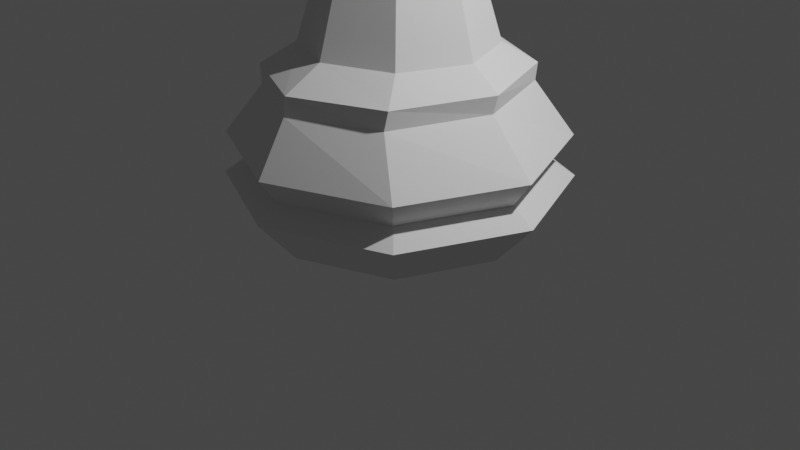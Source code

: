# Source: LP_Queen.blend  (saved by Blender 2.82.7; exported with 4.5.12 LTS)
import bpy
from mathutils import Matrix  # noqa: F401  (used for matrix-valued properties, if any)

bpy.ops.wm.read_factory_settings(use_empty=True)
scene = bpy.context.scene
scene.name = 'Scene'

# ---- collections
col_collection = bpy.data.collections.new('Collection'); scene.collection.children.link(col_collection)

# ---- world
world_world = bpy.data.worlds.new('World'); scene.world = world_world
world_world.use_nodes = True; world_world.node_tree.nodes.clear()
_N = world_world.node_tree.nodes; _L = world_world.node_tree.links
n0 = _N.new('ShaderNodeOutputWorld'); n0.name = 'World Output'; n0.location = (300, 300)
n1 = _N.new('ShaderNodeBackground'); n1.name = 'Background'; n1.location = (10, 300)
n1.inputs[0].default_value = (0.05088, 0.05088, 0.05088, 1.0)
_L.new(n1.outputs[0], n0.inputs[0])
n0.is_active_output = True
world_world.color = (0.05088, 0.05088, 0.05088)
world_world.use_sun_shadow = False
world_world.sun_shadow_jitter_overblur = 0.0

# ---- cameras
cam_camera = bpy.data.cameras.new('Camera')
cam_camera.clip_end = 100.0
cam_camera.ortho_scale = 7.314

# ---- lights
light_light = bpy.data.lights.new('Light', 'POINT')
light_light.transmission_factor = 0.0
light_light.energy = 1000.0
light_light.shadow_soft_size = 0.1
light_light.shadow_maximum_resolution = 0.006
light_light.use_absolute_resolution = True

# ---- meshes
me_cylinder = bpy.data.meshes.new('Cylinder')
me_cylinder.from_pydata([(0.0, 0.1602, 5.002), (0.1133, 0.1133, 5.322), (0.1602, 0.1602, 5.162), (0.1133, 0.1133, 5.002), (0.1602, -1.23e-08, 5.322), (0.2266, -1.879e-08, 5.162), (0.1602, -1.23e-08, 5.002), (0.1133, -0.1133, 5.322), (0.1602, -0.1602, 5.162), (0.1133, -0.1133, 5.002), (1.021e-09, -0.1602, 5.322), (1.401e-08, -0.2266, 5.162), (1.021e-09, -0.1602, 5.002), (-0.1133, -0.1133, 5.322), (-0.1602, -0.1602, 5.162), (-0.1133, -0.1133, 5.002), (-1.981e-08, -1.981e-08, 5.388), (-0.1602, -1.23e-08, 5.322), (-0.2266, -3.178e-08, 5.162), (-0.1602, -1.23e-08, 5.002), (-0.1133, 0.1133, 5.322), (-0.1602, 0.1602, 5.162), (-0.1133, 0.1133, 5.002), (7.514e-09, 0.1602, 5.322), (-1.197e-08, 0.2266, 5.162), (4.283e-08, 1.157, -0.7283), (0.8128, 0.8183, -0.7283), (1.149, 2.09e-07, -0.7283), (0.8128, -0.8183, -0.7283), (-3.317e-07, -1.157, -0.7283), (-0.8128, -0.8183, -0.7283), (-1.149, 1.239e-06, -0.7283), (-0.8128, 0.8183, -0.7283), (7.311e-08, 0.8414, 0.8682), (0.591, 0.595, 0.8682), (0.8357, 2.82e-07, 0.8682), (0.591, -0.595, 0.8682), (-1.992e-07, -0.8414, 0.8682), (-0.591, -0.595, 0.8682), (-0.8357, 1.031e-06, 0.8682), (-0.591, 0.595, 0.8682), (1.424e-09, 1.513, -0.3161), (1.072, 1.07, -0.3162), (1.517, 1.233e-07, -0.3163), (1.072, -1.07, -0.3162), (-4.928e-07, -1.513, -0.3161), (-1.072, -1.07, -0.3162), (-1.517, 1.47e-06, -0.3163), (-1.072, 1.07, -0.3162), (2.465e-08, 1.311, -0.1789), (0.921, 0.9272, -0.1789), (1.302, 1.694e-07, -0.1789), (0.921, -0.9272, -0.1789), (-3.996e-07, -1.311, -0.1789), (-0.921, -0.9272, -0.1789), (-1.302, 1.336e-06, -0.1789), (-0.921, 0.9272, -0.1789), (1.736e-09, 1.485, 0.05775), (1.043, 1.05, 0.05775), (1.475, 1.016e-07, 0.05775), (1.043, -1.05, 0.05775), (-4.803e-07, -1.485, 0.05775), (-1.043, -1.05, 0.05775), (-1.475, 1.422e-06, 0.05775), (-1.043, 1.05, 0.05775), (3.725e-08, 1.213, 0.5148), (0.7477, -0.8576, 0.5148), (-3.079e-07, -1.213, 0.5148), (-0.7477, -0.8576, 0.5148), (-1.057, 1.264e-06, 0.5148), (-0.7477, 0.8576, 0.5148), (0.7477, 0.8576, 0.5148), (1.057, 1.847e-07, 0.5148), (-0.3516, 0.354, 3.637), (-0.4972, 8.107e-07, 3.637), (-0.3516, -0.354, 3.637), (-7.84e-08, -0.5006, 3.637), (0.3516, -0.354, 3.637), (0.4972, 3.651e-07, 3.637), (0.3516, 0.354, 3.637), (8.362e-08, 0.5006, 3.637), (7.346e-08, 0.6069, 3.413), (0.4263, 0.4292, 3.413), (0.6029, 3.315e-07, 3.413), (0.4263, -0.4292, 3.413), (-1.23e-07, -0.6069, 3.413), (-0.4263, -0.4292, 3.413), (-0.6029, 8.717e-07, 3.413), (-0.4263, 0.4292, 3.413), (-0.3994, 0.4021, 3.086), (-0.5649, 7.012e-07, 3.086), (-0.3994, -0.4021, 3.086), (-1.393e-07, -0.5687, 3.086), (0.3994, -0.4021, 3.086), (0.5649, 1.95e-07, 3.086), (0.3994, 0.4021, 3.086), (4.476e-08, 0.5687, 3.086), (-0.409, 0.4134, 3.773), (9.611e-09, 0.584, 3.773), (-0.5791, 7.726e-07, 3.773), (-1.043e-07, -0.584, 3.773), (0.409, -0.4134, 3.773), (0.5791, 2.647e-07, 3.773), (0.409, 0.4134, 3.773), (-0.409, -0.4134, 3.773), (-0.3304, -0.334, 3.827), (-7.083e-08, -0.4718, 3.827), (0.3304, -0.334, 3.827), (0.4678, 2.873e-07, 3.827), (-0.4678, 6.976e-07, 3.827), (-0.3304, 0.334, 3.827), (2.122e-08, 0.4718, 3.827), (0.3304, 0.334, 3.827), (0.3494, 0.3532, 3.719), (1.814e-08, 0.4989, 3.719), (-0.3494, 0.3532, 3.719), (-0.4947, 7.159e-07, 3.719), (0.4947, 2.819e-07, 3.719), (0.3494, -0.3532, 3.719), (-7.921e-08, -0.4989, 3.719), (-0.3494, -0.3532, 3.719), (1.102, 1.999e-07, 0.6811), (0.7791, 0.8426, 0.6811), (-0.7791, 0.8426, 0.6811), (-0.7791, -0.8426, 0.6811), (-3.125e-07, -1.192, 0.6811), (0.7791, -0.8426, 0.6811), (4.681e-08, 1.192, 0.6811), (-1.102, 1.26e-06, 0.6811), (0.3557, -0.3581, 1.967), (-0.3557, 0.3581, 1.967), (-1.069e-07, -0.5064, 1.967), (0.503, 2.816e-07, 1.967), (-0.3557, -0.3581, 1.967), (-0.503, 7.323e-07, 1.967), (5.701e-08, 0.5064, 1.967), (0.3557, 0.3581, 1.967), (5.331e-08, 0.8109, 3.249), (-0.8055, 9.383e-07, 3.249), (-2.091e-07, -0.8109, 3.249), (-0.5695, -0.5734, 3.249), (0.8055, 2.165e-07, 3.249), (0.5695, 0.5734, 3.249), (-0.5695, 0.5734, 3.249), (0.5695, -0.5734, 3.249), (-0.4945, 0.4979, 3.525), (-0.6994, 9.506e-07, 3.525), (-0.4945, -0.4979, 3.525), (0.4945, -0.4979, 3.525), (-1.615e-07, -0.7041, 3.525), (0.6994, 3.239e-07, 3.525), (6.636e-08, 0.7041, 3.525), (0.4945, 0.4979, 3.525), (0.4335, 0.08349, 3.827), (0.0826, -0.4373, 3.827), (-0.2478, 0.3684, 3.827), (0.2478, 0.3684, 3.827), (-0.2478, -0.3684, 3.827), (-0.4335, 0.08349, 3.827), (0.3647, -0.2505, 3.827), (-0.3647, -0.2505, 3.827), (-0.3991, -0.167, 3.827), (0.3991, -0.167, 3.827), (-0.3991, 0.167, 3.827), (-0.1652, -0.4029, 3.827), (0.1652, 0.4029, 3.827), (-0.1652, 0.4029, 3.827), (0.1652, -0.4029, 3.827), (0.3991, 0.167, 3.827), (0.2239, -0.5461, 4.499), (3.37e-09, 0.6394, 4.499), (0.4478, -0.4527, 4.499), (0.4478, 0.4527, 4.499), (-0.4478, 0.4527, 4.499), (-0.6341, 8.111e-07, 4.499), (0.541, -0.2263, 4.499), (-0.2239, -0.5461, 4.499), (0.3647, 0.2505, 3.827), (0.2478, -0.3684, 3.827), (-0.0826, 0.4373, 3.827), (0.0826, 0.4373, 3.827), (-0.0826, -0.4373, 3.827), (-0.3647, 0.2505, 3.827), (0.4335, -0.08349, 3.827), (-0.4335, -0.08349, 3.827), (-1.214e-07, -0.6394, 4.499), (0.2239, 0.5461, 4.499), (0.541, 0.2263, 4.499), (0.6341, 2.549e-07, 4.499), (-0.541, -0.2263, 4.499), (-0.4478, -0.4527, 4.499), (-0.541, 0.2263, 4.499), (-0.2239, 0.5461, 4.499), (0.5923, 0.5987, 4.725), (-1.733e-08, 0.8457, 4.725), (-0.5923, 0.5987, 4.725), (-0.8386, 9.62e-07, 4.725), (0.8386, 2.264e-07, 4.725), (0.5923, -0.5987, 4.725), (-1.824e-07, -0.8457, 4.725), (-0.5923, -0.5987, 4.725), (0.112, -0.5928, 4.499), (-0.5875, -0.1132, 4.499), (0.3359, -0.4994, 4.499), (-0.5875, 0.1132, 4.499), (-0.3359, -0.4994, 4.499), (0.4944, -0.3395, 4.499), (0.4944, 0.3395, 4.499), (-0.4944, 0.3395, 4.499), (0.5875, -0.1132, 4.499), (0.5875, 0.1132, 4.499), (-0.112, 0.5928, 4.499), (-0.3359, 0.4994, 4.499), (0.3359, 0.4994, 4.499), (0.112, 0.5928, 4.499), (-0.4944, -0.3395, 4.499), (-0.112, -0.5928, 4.499), (0.2658, 0.2658, 4.819), (0.3759, -5.257e-08, 4.819), (0.2658, -0.2658, 4.819), (-6.096e-09, -0.3759, 4.819), (-0.2658, -0.2658, 4.819), (-0.3759, -5.257e-08, 4.819), (-0.2658, 0.2658, 4.819), (-6.096e-09, 0.3759, 4.819), (0.3362, 0.3362, 4.661), (0.4755, -6.873e-08, 4.661), (0.3362, -0.3362, 4.661), (-2.897e-08, -0.4755, 4.661), (-0.3362, -0.3362, 4.661), (-0.4755, -4.151e-08, 4.661), (-0.3362, 0.3362, 4.661), (-5.359e-09, 0.4755, 4.661), (0.0, 0.04716, 4.955), (0.03335, 0.03335, 4.955), (-0.03335, 0.03335, 4.955), (0.04716, -1.76e-08, 4.955), (-0.04716, -1.76e-08, 4.955), (0.03335, -0.03335, 4.955), (3.005e-10, -0.04716, 4.955), (-0.03335, -0.03335, 4.955)], [], [(24, 23, 1, 2), (0, 24, 2, 3), (23, 16, 1), (2, 1, 4, 5), (3, 2, 5, 6), (1, 16, 4), (5, 4, 7, 8), (6, 5, 8, 9), (4, 16, 7), (8, 7, 10, 11), (9, 8, 11, 12), (7, 16, 10), (11, 10, 13, 14), (12, 11, 14, 15), (10, 16, 13), (14, 13, 17, 18), (15, 14, 18, 19), (13, 16, 17), (17, 16, 20), (18, 17, 20, 21), (19, 18, 21, 22), (22, 21, 24, 0), (20, 16, 23), (21, 20, 23, 24), (42, 41, 25, 26), (41, 48, 32, 25), (49, 56, 48, 41), (50, 49, 41, 42), (54, 62, 61, 53), (58, 59, 72, 71), (62, 63, 69, 68), (124, 128, 39, 38), (61, 62, 68, 67), (48, 47, 31, 32), (47, 46, 30, 31), (55, 54, 46, 47), (56, 55, 47, 48), (53, 61, 60, 52), (122, 121, 35, 34), (123, 127, 33, 40), (127, 122, 34, 33), (121, 126, 36, 35), (52, 60, 59, 51), (51, 59, 58, 50), (50, 58, 57, 49), (64, 56, 49, 57), (128, 123, 40, 39), (64, 57, 65, 70), (126, 125, 37, 36), (125, 124, 38, 37), (63, 55, 56, 64), (54, 53, 45, 46), (53, 52, 44, 45), (45, 44, 28, 29), (46, 45, 29, 30), (57, 58, 71, 65), (63, 64, 70, 69), (60, 61, 67, 66), (59, 60, 66, 72), (62, 54, 55, 63), (52, 51, 43, 44), (51, 50, 42, 43), (43, 42, 26, 27), (44, 43, 27, 28), (30, 29, 28, 27, 26, 25, 32, 31), (119, 120, 104, 100), (117, 118, 101, 102), (114, 113, 103, 98), (113, 117, 102, 103), (118, 119, 100, 101), (120, 116, 99, 104), (145, 151, 80, 73), (146, 145, 73, 74), (151, 152, 79, 80), (152, 150, 78, 79), (147, 146, 74, 75), (150, 148, 77, 78), (148, 149, 76, 77), (149, 147, 75, 76), (99, 97, 110, 182, 163, 158, 109), (98, 103, 112, 156, 165, 180, 111), (141, 144, 84, 83), (142, 141, 83, 82), (144, 139, 85, 84), (129, 131, 92, 93), (133, 134, 90, 91), (135, 136, 95, 96), (140, 138, 87, 86), (130, 135, 96, 89), (143, 137, 81, 88), (136, 132, 94, 95), (137, 142, 82, 81), (132, 129, 93, 94), (139, 140, 86, 85), (131, 133, 91, 92), (138, 143, 88, 87), (134, 130, 89, 90), (105, 160, 215, 190), (104, 99, 109, 184, 161, 160, 105), (164, 157, 205, 176), (100, 104, 105, 157, 164, 181, 106), (97, 98, 111, 179, 166, 155, 110), (103, 102, 108, 153, 168, 177, 112), (107, 178, 203, 171), (116, 115, 97, 99), (115, 114, 98, 97), (102, 101, 107, 159, 162, 183, 108), (117, 113, 79, 78), (101, 100, 106, 154, 167, 178, 107), (114, 115, 73, 80), (116, 120, 75, 74), (118, 117, 78, 77), (115, 116, 74, 73), (113, 114, 80, 79), (119, 118, 77, 76), (120, 119, 76, 75), (67, 68, 124, 125), (66, 67, 125, 126), (69, 70, 123, 128), (72, 66, 126, 121), (65, 71, 122, 127), (70, 65, 127, 123), (71, 72, 121, 122), (68, 69, 128, 124), (39, 40, 130, 134), (37, 38, 133, 131), (35, 36, 129, 132), (34, 35, 132, 136), (40, 33, 135, 130), (33, 34, 136, 135), (38, 39, 134, 133), (36, 37, 131, 129), (90, 89, 143, 138), (92, 91, 140, 139), (96, 95, 142, 137), (89, 96, 137, 143), (91, 90, 138, 140), (93, 92, 139, 144), (95, 94, 141, 142), (94, 93, 144, 141), (85, 86, 147, 149), (84, 85, 149, 148), (83, 84, 148, 150), (86, 87, 146, 147), (82, 83, 150, 152), (81, 82, 152, 151), (87, 88, 145, 146), (88, 81, 151, 145), (178, 167, 169, 203), (184, 109, 174, 202), (157, 105, 190, 205), (167, 154, 201, 169), (161, 184, 202, 189), (154, 106, 185, 201), (109, 158, 204, 174), (158, 163, 191, 204), (162, 159, 206, 175), (189, 190, 176, 200), (155, 166, 192, 212), (160, 161, 189, 215), (166, 179, 211, 192), (181, 164, 176, 216), (182, 110, 173, 208), (153, 108, 188, 210), (108, 183, 209, 188), (180, 165, 186, 214), (112, 177, 207, 172), (165, 156, 213, 186), (159, 107, 171, 206), (179, 111, 170, 211), (183, 162, 175, 209), (110, 155, 212, 173), (106, 181, 216, 185), (177, 168, 187, 207), (168, 153, 210, 187), (156, 112, 172, 213), (111, 180, 214, 170), (163, 182, 208, 191), (176, 199, 169, 201, 185, 216), (198, 175, 206, 171, 203, 169), (175, 197, 187, 210, 188, 209), (187, 193, 186, 213, 172, 207), (186, 194, 192, 211, 170, 214), (195, 191, 208, 173, 212, 192), (196, 189, 202, 174, 204, 191), (232, 224, 217, 225), (224, 233, 234, 217), (225, 217, 218, 226), (217, 234, 236, 218), (226, 218, 219, 227), (218, 236, 238, 219), (227, 219, 220, 228), (219, 238, 239, 220), (228, 220, 221, 229), (220, 239, 240, 221), (221, 240, 237, 222), (229, 221, 222, 230), (222, 237, 235, 223), (230, 222, 223, 231), (223, 235, 233, 224), (231, 223, 224, 232), (198, 169, 227, 175), (197, 175, 226, 187), (193, 187, 225, 186), (194, 186, 232, 192), (195, 192, 231, 191), (196, 191, 230, 189), (200, 176, 229, 189), (199, 176, 228, 169), (228, 176, 229), (227, 169, 228), (226, 175, 227), (225, 187, 226), (232, 186, 225), (231, 192, 232), (230, 191, 231), (229, 189, 230), (236, 234, 3, 6), (237, 240, 15, 19), (233, 235, 22, 0), (238, 236, 6, 9), (235, 237, 19, 22), (234, 233, 0, 3), (240, 239, 12, 15), (239, 238, 9, 12)])
_uv = me_cylinder.uv_layers.new(name='UVMap')
_uv.uv.foreach_set('vector', [0.75, 0.5, 0.75, 0.75, 0.625, 0.75, 0.625, 0.5, 0.75, 0.25, 0.75, 0.5, 0.625, 0.5, 0.625, 0.25, 0.75, 0.75, 0.6875, 1.0, 0.625, 0.75, 0.625, 0.5, 0.625, 0.75, 0.5, 0.75, 0.5, 0.5, 0.625, 0.25, 0.625, 0.5, 0.5, 0.5, 0.5, 0.25, 0.625, 0.75, 0.5625, 1.0, 0.5, 0.75, 0.5, 0.5, 0.5, 0.75, 0.375, 0.75, 0.375, 0.5, 0.5, 0.25, 0.5, 0.5, 0.375, 0.5, 0.375, 0.25, 0.5, 0.75, 0.4375, 1.0, 0.375, 0.75, 0.375, 0.5, 0.375, 0.75, 0.25, 0.75, 0.25, 0.5, 0.375, 0.25, 0.375, 0.5, 0.25, 0.5, 0.25, 0.25, 0.375, 0.75, 0.3125, 1.0, 0.25, 0.75, 0.25, 0.5, 0.25, 0.75, 0.125, 0.75, 0.125, 0.5, 0.25, 0.25, 0.25, 0.5, 0.125, 0.5, 0.125, 0.25, 0.25, 0.75, 0.1875, 1.0, 0.125, 0.75, 0.125, 0.5, 0.125, 0.75, 0.0, 0.75, 0.0, 0.5, 0.125, 0.25, 0.125, 0.5, 0.0, 0.5, 0.0, 0.25, 0.125, 0.75, 0.0625, 1.0, 0.0, 0.75, 1.0, 0.75, 0.9375, 1.0, 0.875, 0.75, 1.0, 0.5, 1.0, 0.75, 0.875, 0.75, 0.875, 0.5, 1.0, 0.25, 1.0, 0.5, 0.875, 0.5, 0.875, 0.25, 0.875, 0.25, 0.875, 0.5, 0.75, 0.5, 0.75, 0.25, 0.875, 0.75, 0.8125, 1.0, 0.75, 0.75, 0.875, 0.5, 0.875, 0.75, 0.75, 0.75, 0.75, 0.5, 0.0, 0.0, 0.0, 0.0, 0.0, 0.0, 0.0, 0.0, 0.0, 0.0, 0.0, 0.0, 0.0, 0.0, 0.0, 0.0, 0.0, 0.0, 0.0, 0.0, 0.0, 0.0, 0.0, 0.0, 0.0, 0.0, 0.0, 0.0, 0.0, 0.0, 0.0, 0.0, 0.0, 0.0, 0.0, 0.0, 0.0, 0.0, 0.0, 0.0, 0.0, 0.0, 0.0, 0.0, 0.0, 0.0, 0.0, 0.0, 0.0, 0.0, 0.0, 0.0, 0.0, 0.0, 0.0, 0.0, 0.0, 0.0, 0.0, 0.0, 0.0, 0.0, 0.0, 0.0, 0.0, 0.0, 0.0, 0.0, 0.0, 0.0, 0.0, 0.0, 0.0, 0.0, 0.0, 0.0, 0.0, 0.0, 0.0, 0.0, 0.0, 0.0, 0.0, 0.0, 0.0, 0.0, 0.0, 0.0, 0.0, 0.0, 0.0, 0.0, 0.0, 0.0, 0.0, 0.0, 0.0, 0.0, 0.0, 0.0, 0.0, 0.0, 0.0, 0.0, 0.0, 0.0, 0.0, 0.0, 0.0, 0.0, 0.0, 0.0, 0.0, 0.0, 0.0, 0.0, 0.0, 0.0, 0.0, 0.0, 0.0, 0.0, 0.0, 0.0, 0.0, 0.0, 0.0, 0.0, 0.0, 0.0, 0.0, 0.0, 0.0, 0.0, 0.0, 0.0, 0.0, 0.0, 0.0, 0.0, 0.0, 0.0, 0.0, 0.0, 0.0, 0.0, 0.0, 0.0, 0.0, 0.0, 0.0, 0.0, 0.0, 0.0, 0.0, 0.0, 0.0, 0.0, 0.0, 0.0, 0.0, 0.0, 0.0, 0.0, 0.0, 0.0, 0.0, 0.0, 0.0, 0.0, 0.0, 0.0, 0.0, 0.0, 0.0, 0.0, 0.0, 0.0, 0.0, 0.0, 0.0, 0.0, 0.0, 0.0, 0.0, 0.0, 0.0, 0.0, 0.0, 0.0, 0.0, 0.0, 0.0, 0.0, 0.0, 0.0, 0.0, 0.0, 0.0, 0.0, 0.0, 0.0, 0.0, 0.0, 0.0, 0.0, 0.0, 0.0, 0.0, 0.0, 0.0, 0.0, 0.0, 0.0, 0.0, 0.0, 0.0, 0.0, 0.0, 0.0, 0.0, 0.0, 0.0, 0.0, 0.0, 0.0, 0.0, 0.0, 0.0, 0.0, 0.0, 0.0, 0.0, 0.0, 0.0, 0.0, 0.0, 0.0, 0.0, 0.0, 0.0, 0.0, 0.0, 0.0, 0.0, 0.0, 0.0, 0.0, 0.0, 0.0, 0.0, 0.0, 0.0, 0.0, 0.0, 0.0, 0.0, 0.0, 0.0, 0.0, 0.0, 0.0, 0.0, 0.0, 0.0, 0.0, 0.0, 0.0, 0.0, 0.0, 0.0, 0.0, 0.0, 0.0, 0.0, 0.0, 0.0, 0.0, 0.0, 0.0, 0.0, 0.0, 0.0, 0.0, 0.0, 0.0, 0.0, 0.0, 0.0, 0.0, 0.0, 0.0, 0.0, 0.0, 0.0, 0.0, 0.0, 0.0, 0.0, 0.0, 0.0, 0.0, 0.0, 0.0, 0.0, 0.0, 0.0, 0.0, 0.0, 0.0, 0.0, 0.0, 0.0, 0.0, 0.0, 0.0, 0.0, 0.0, 0.0, 0.0, 0.0, 0.0, 0.0, 0.0, 0.0, 0.0, 0.0, 0.0, 0.0, 0.0, 0.0, 0.0, 0.0, 0.0, 0.0, 0.0, 0.0, 0.0, 0.0, 0.0, 0.0, 0.0, 0.0, 0.0, 0.0, 0.0, 0.0, 0.0, 0.0, 0.0, 0.0, 0.0, 0.0, 0.0, 0.0, 0.0, 0.0, 0.0, 0.0, 0.0, 0.0, 0.0, 0.0, 0.0, 0.0, 0.0, 0.0, 0.0, 0.0, 0.0, 0.0, 0.0, 0.0, 0.0, 0.0, 0.0, 0.0, 0.0, 0.0, 0.0, 0.0, 0.0, 0.0, 0.0, 0.0, 0.0, 0.0, 0.0, 0.0, 0.0, 0.0, 0.0, 0.0, 0.0, 0.0, 0.0, 0.0, 0.0, 0.0, 0.0, 0.0, 0.0, 0.0, 0.0, 0.0, 0.0, 0.0, 0.0, 0.0, 0.0, 0.0, 0.0, 0.0, 0.0, 0.0, 0.0, 0.0, 0.0, 0.0, 0.0, 0.0, 0.0, 0.0, 0.0, 0.0, 0.0, 0.0, 0.0, 0.0, 0.0, 0.0, 0.0, 0.0, 0.0, 0.0, 0.0, 0.0, 0.0, 0.0, 0.0, 0.0, 0.0, 0.0, 0.0, 0.0, 0.0, 0.0, 0.0, 0.0, 0.0, 0.0, 0.0, 0.0, 0.0, 0.0, 0.0, 0.0, 0.0, 0.0, 0.0, 0.0, 0.0, 0.0, 0.0, 0.0, 0.0, 0.0, 0.0, 0.0, 0.0, 0.0, 0.0, 0.0, 0.0, 0.0, 0.0, 0.0, 0.0, 0.0, 0.0, 0.0, 0.0, 0.0, 0.0, 0.0, 0.0, 0.0, 0.0, 0.0, 0.0, 0.0, 0.0, 0.0, 0.0, 0.0, 0.0, 0.0, 0.0, 0.0, 0.0, 0.0, 0.0, 0.0, 0.0, 0.0, 0.0, 0.0, 0.0, 0.0, 0.0, 0.0, 0.0, 0.0, 0.0, 0.0, 0.0, 0.0, 0.0, 0.0, 0.0, 0.0, 0.0, 0.0, 0.0, 0.0, 0.0, 0.0, 0.0, 0.0, 0.0, 0.0, 0.0, 0.0, 0.0, 0.0, 0.0, 0.0, 0.0, 0.0, 0.0, 0.0, 0.0, 0.0, 0.0, 0.0, 0.0, 0.0, 0.0, 0.0, 0.0, 0.0, 0.0, 0.0, 0.0, 0.0, 0.0, 0.0, 0.0, 0.0, 0.0, 0.0, 0.0, 0.0, 0.0, 0.0, 0.0, 0.0, 0.0, 0.0, 0.0, 0.0, 0.0, 0.0, 0.0, 0.0, 0.0, 0.0, 0.0, 0.0, 0.0, 0.0, 0.0, 0.0, 0.0, 0.0, 0.0, 0.0, 0.0, 0.0, 0.0, 0.0, 0.0, 0.0, 0.0, 0.0, 0.0, 0.0, 0.0, 0.0, 0.0, 0.0, 0.0, 0.0, 0.0, 0.0, 0.0, 0.0, 0.0, 0.0, 0.0, 0.0, 0.0, 0.0, 0.0, 0.0, 0.0, 0.0, 0.0, 0.0, 0.0, 0.0, 0.0, 0.0, 0.0, 0.0, 0.0, 0.0, 0.0, 0.0, 0.0, 0.0, 0.0, 0.0, 0.0, 0.0, 0.0, 0.0, 0.0, 0.0, 0.0, 0.0, 0.0, 0.0, 0.0, 0.0, 0.0, 0.0, 0.0, 0.0, 0.0, 0.0, 0.0, 0.0, 0.0, 0.0, 0.0, 0.0, 0.0, 0.0, 0.0, 0.0, 0.0, 0.0, 0.0, 0.0, 0.0, 0.0, 0.0, 0.0, 0.0, 0.0, 0.0, 0.0, 0.0, 0.0, 0.0, 0.0, 0.0, 0.0, 0.0, 0.0, 0.0, 0.0, 0.0, 0.0, 0.0, 0.0, 0.0, 0.0, 0.0, 0.0, 0.0, 0.0, 0.0, 0.0, 0.0, 0.0, 0.0, 0.0, 0.0, 0.0, 0.0, 0.0, 0.0, 0.0, 0.0, 0.0, 0.0, 0.0, 0.0, 0.0, 0.0, 0.0, 0.0, 0.0, 0.0, 0.0, 0.0, 0.0, 0.0, 0.0, 0.0, 0.0, 0.0, 0.0, 0.0, 0.0, 0.0, 0.0, 0.0, 0.0, 0.0, 0.0, 0.0, 0.0, 0.0, 0.0, 0.0, 0.0, 0.0, 0.0, 0.0, 0.0, 0.0, 0.0, 0.0, 0.0, 0.0, 0.0, 0.0, 0.0, 0.0, 0.0, 0.0, 0.0, 0.0, 0.0, 0.0, 0.0, 0.0, 0.0, 0.0, 0.0, 0.0, 0.0, 0.0, 0.0, 0.0, 0.0, 0.0, 0.0, 0.0, 0.0, 0.0, 0.0, 0.0, 0.0, 0.0, 0.0, 0.0, 0.0, 0.0, 0.0, 0.0, 0.0, 0.0, 0.0, 0.0, 0.0, 0.0, 0.0, 0.0, 0.0, 0.0, 0.0, 0.0, 0.0, 0.0, 0.0, 0.0, 0.0, 0.0, 0.0, 0.0, 0.0, 0.0, 0.0, 0.0, 0.0, 0.0, 0.0, 0.0, 0.0, 0.0, 0.0, 0.0, 0.0, 0.0, 0.0, 0.0, 0.0, 0.0, 0.0, 0.0, 0.0, 0.0, 0.0, 0.0, 0.0, 0.0, 0.0, 0.0, 0.0, 0.0, 0.0, 0.0, 0.0, 0.0, 0.0, 0.0, 0.0, 0.0, 0.0, 0.0, 0.0, 0.0, 0.0, 0.0, 0.0, 0.0, 0.0, 0.0, 0.0, 0.0, 0.0, 0.0, 0.0, 0.0, 0.0, 0.0, 0.0, 0.0, 0.0, 0.0, 0.0, 0.0, 0.0, 0.0, 0.0, 0.0, 0.0, 0.0, 0.0, 0.0, 0.0, 0.0, 0.0, 0.0, 0.0, 0.0, 0.0, 0.0, 0.0, 0.0, 0.0, 0.0, 0.0, 0.0, 0.0, 0.0, 0.0, 0.0, 0.0, 0.0, 0.0, 0.0, 0.0, 0.0, 0.0, 0.0, 0.0, 0.0, 0.0, 0.0, 0.0, 0.0, 0.0, 0.0, 0.0, 0.0, 0.0, 0.0, 0.0, 0.0, 0.0, 0.0, 0.0, 0.0, 0.0, 0.0, 0.0, 0.0, 0.0, 0.0, 0.0, 0.0, 0.0, 0.0, 0.0, 0.0, 0.0, 0.0, 0.0, 0.0, 0.0, 0.0, 0.0, 0.0, 0.0, 0.0, 0.0, 0.0, 0.0, 0.0, 0.0, 0.0, 0.0, 0.0, 0.0, 0.0, 0.0, 0.0, 0.0, 0.0, 0.0, 0.0, 0.0, 0.0, 0.0, 0.0, 0.0, 0.0, 0.0, 0.0, 0.0, 0.0, 0.0, 0.0, 0.0, 0.0, 0.0, 0.0, 0.0, 0.0, 0.0, 0.0, 0.0, 0.0, 0.0, 0.0, 0.0, 0.0, 0.0, 0.0, 0.0, 0.0, 0.0, 0.0, 0.0, 0.0, 0.0, 0.0, 0.0, 0.0, 0.0, 0.0, 0.0, 0.0, 0.0, 0.0, 0.0, 0.0, 0.0, 0.0, 0.0, 0.0, 0.0, 0.0, 0.0, 0.0, 0.0, 0.0, 0.0, 0.0, 0.0, 0.0, 0.0, 0.0, 0.0, 0.0, 0.0, 0.0, 0.0, 0.0, 0.0, 0.0, 0.0, 0.0, 0.0, 0.0, 0.0, 0.0, 0.0, 0.0, 0.0, 0.0, 0.0, 0.0, 0.0, 0.0, 0.0, 0.0, 0.0, 0.0, 0.0, 0.0, 0.0, 0.0, 0.0, 0.0, 0.0, 0.0, 0.0, 0.0, 0.0, 0.0, 0.0, 0.0, 0.0, 0.0, 0.0, 0.0, 0.0, 0.0, 0.0, 0.0, 0.0, 0.0, 0.0, 0.0, 0.0, 0.0, 0.0, 0.0, 0.0, 0.0, 0.0, 0.0, 0.0, 0.0, 0.0, 0.0, 0.0, 0.0, 0.0, 0.0, 0.0, 0.0, 0.0, 0.0, 0.0, 0.0, 0.0, 0.0, 0.0, 0.0, 0.0, 0.0, 0.0, 0.0, 0.0, 0.0, 0.0, 0.0, 0.0, 0.0, 0.0, 0.0, 0.0, 0.0, 0.0, 0.0, 0.0, 0.0, 0.0, 0.0, 0.0, 0.0, 0.0, 0.0, 0.0, 0.0, 0.0, 0.0, 0.0, 0.0, 0.0, 0.0, 0.0, 0.0, 0.0, 0.0, 0.0, 0.0, 0.0, 0.0, 0.0, 0.0, 0.0, 0.0, 0.0, 0.0, 0.0, 0.0, 0.0, 0.0, 0.0, 0.0, 0.0, 0.0, 0.0, 0.0, 0.0, 0.0, 0.0, 0.0, 0.0, 0.0, 0.0, 0.0, 0.0, 0.0, 0.0, 0.0, 0.0, 0.0, 0.0, 0.0, 0.0, 0.0, 0.0, 0.0, 0.0, 0.0, 0.0, 0.0, 0.0, 0.0, 0.0, 0.0, 0.0, 0.0, 0.0, 0.0, 0.0, 0.0, 0.0, 0.0, 0.0, 0.0, 0.0, 0.0, 0.0, 0.0, 0.0, 0.0, 0.0, 0.0, 0.0, 0.0, 0.0, 0.0, 0.0, 0.0, 0.0, 0.0, 0.0, 0.0, 0.0, 0.0, 0.0, 0.0, 0.0, 0.0, 0.0, 0.0, 0.0, 0.0, 0.0, 0.0, 0.0, 0.0, 0.0, 0.0, 0.0, 0.0, 0.0, 0.0, 0.0, 0.0, 0.0, 0.0, 0.0, 0.0, 0.0, 0.0, 0.0, 0.0, 0.0, 0.0, 0.0, 0.0, 0.0, 0.0, 0.0, 0.0, 0.0, 0.0, 0.0, 0.0, 0.0, 0.0, 0.0, 0.0, 0.0, 0.0, 0.0, 0.0, 0.0, 0.0, 0.0, 0.0, 0.0, 0.0, 0.0, 0.0, 0.0, 0.0, 0.0, 0.0, 0.0, 0.0, 0.0, 0.0, 0.0, 0.0, 0.0, 0.0, 0.0, 0.0, 0.0, 0.0, 0.0, 0.0, 0.0, 0.0, 0.0, 0.0, 0.0, 0.0, 0.0, 0.0, 0.0, 0.0, 0.0, 0.0, 0.0, 0.0, 0.0, 0.0, 0.0, 0.0, 0.0, 0.0, 0.0, 0.0, 0.0, 0.0, 0.0, 0.0, 0.0, 0.0, 0.0, 0.0, 0.0, 0.0, 0.0, 0.0, 0.0, 0.0, 0.0, 0.0, 0.0, 0.0, 0.0, 0.0, 0.0, 0.0, 0.0, 0.0, 0.0, 0.0, 0.0, 0.0, 0.0, 0.0, 0.0, 0.0, 0.0, 0.0, 0.0, 0.0, 0.0, 0.0, 0.0, 0.0, 0.0, 0.0, 0.0, 0.0, 0.0, 0.0, 0.0, 0.0, 0.0, 0.0, 0.0, 0.0, 0.0, 0.0, 0.0, 0.0, 0.0, 0.0, 0.0, 0.0, 0.0, 0.0, 0.0, 0.0, 0.0, 0.0, 0.75, 0.625, 0.75, 0.75, 0.625, 0.75, 0.625, 0.625, 0.75, 0.75, 0.6953, 0.9686, 0.6797, 0.9686, 0.625, 0.75, 0.625, 0.625, 0.625, 0.75, 0.5, 0.75, 0.5, 0.625, 0.625, 0.75, 0.5703, 0.9686, 0.5547, 0.9686, 0.5, 0.75, 0.5, 0.625, 0.5, 0.75, 0.375, 0.75, 0.375, 0.625, 0.5, 0.75, 0.4453, 0.9686, 0.4297, 0.9686, 0.375, 0.75, 0.375, 0.625, 0.375, 0.75, 0.25, 0.75, 0.25, 0.625, 0.375, 0.75, 0.3203, 0.9686, 0.3047, 0.9686, 0.25, 0.75, 0.25, 0.625, 0.25, 0.75, 0.125, 0.75, 0.125, 0.625, 0.25, 0.75, 0.1953, 0.9686, 0.1797, 0.9686, 0.125, 0.75, 0.125, 0.75, 0.07034, 0.9686, 0.05466, 0.9686, 2.98e-08, 0.75, 0.125, 0.625, 0.125, 0.75, 2.98e-08, 0.75, 1.49e-08, 0.625, 1.0, 0.75, 0.9453, 0.9686, 0.9297, 0.9686, 0.875, 0.75, 1.0, 0.625, 1.0, 0.75, 0.875, 0.75, 0.875, 0.625, 0.875, 0.75, 0.8203, 0.9686, 0.8047, 0.9686, 0.75, 0.75, 0.875, 0.625, 0.875, 0.75, 0.75, 0.75, 0.75, 0.625, 0.0, 0.0, 0.0, 0.0, 0.0, 0.0, 0.0, 0.0, 0.0, 0.0, 0.0, 0.0, 0.0, 0.0, 0.0, 0.0, 0.0, 0.0, 0.0, 0.0, 0.0, 0.0, 0.0, 0.0, 0.0, 0.0, 0.0, 0.0, 0.0, 0.0, 0.0, 0.0, 0.0, 0.0, 0.0, 0.0, 0.0, 0.0, 0.0, 0.0, 0.0, 0.0, 0.0, 0.0, 0.0, 0.0, 0.0, 0.0, 0.0, 0.0, 0.0, 0.0, 0.0, 0.0, 0.0, 0.0, 0.0, 0.0, 0.0, 0.0, 0.0, 0.0, 0.0, 0.0, 0.0, 0.0, 0.0, 0.0, 0.0, 0.0, 0.0, 0.0, 0.0, 0.0, 0.0, 0.0, 0.0, 0.0, 0.0, 0.0, 0.0, 0.0, 0.0, 0.0, 0.0, 0.0, 0.0, 0.0, 0.0, 0.0, 0.0, 0.0, 0.0, 0.0, 0.0, 0.0, 0.0, 0.0, 0.0, 0.0, 0.0, 0.0, 0.0, 0.0, 0.0, 0.0, 0.0, 0.0, 0.0, 0.0, 0.0, 0.0, 0.5441, 0.07358, 0.5809, 0.07358, 0.625, 0.25, 0.5, 0.25, 0.04411, 0.07358, 0.08089, 0.07358, 0.125, 0.25, 0.0, 0.25, 0.7941, 0.07358, 0.8309, 0.07358, 0.875, 0.25, 0.75, 0.25, 0.4191, 0.07358, 0.4559, 0.07358, 0.5, 0.25, 0.375, 0.25, 0.9191, 0.07358, 0.9559, 0.07358, 1.0, 0.25, 0.875, 0.25, 0.6691, 0.07358, 0.7059, 0.07358, 0.75, 0.25, 0.625, 0.25, 0.1691, 0.07358, 0.2059, 0.07358, 0.25, 0.25, 0.125, 0.25, 0.2941, 0.07358, 0.3309, 0.07358, 0.375, 0.25, 0.25, 0.25])
me_cylinder.use_remesh_fix_poles = True
me_cylinder.use_remesh_preserve_attributes = False
me_cylinder.use_mirror_vertex_groups = False
me_cylinder.update()
me_cylinder_001 = bpy.data.meshes.new('Cylinder.001')
me_cylinder_001.from_pydata([(0.0, 0.1602, 5.002), (0.1133, 0.1133, 5.322), (0.1602, 0.1602, 5.162), (0.1133, 0.1133, 5.002), (0.1602, -1.23e-08, 5.322), (0.2266, -1.879e-08, 5.162), (0.1602, -1.23e-08, 5.002), (0.1133, -0.1133, 5.322), (0.1602, -0.1602, 5.162), (0.1133, -0.1133, 5.002), (1.021e-09, -0.1602, 5.322), (1.401e-08, -0.2266, 5.162), (1.021e-09, -0.1602, 5.002), (0.0, -1.981e-08, 4.935), (-0.1133, -0.1133, 5.322), (-0.1602, -0.1602, 5.162), (-0.1133, -0.1133, 5.002), (-1.981e-08, -1.981e-08, 5.388), (-0.1602, -1.23e-08, 5.322), (-0.2266, -3.178e-08, 5.162), (-0.1602, -1.23e-08, 5.002), (-0.1133, 0.1133, 5.322), (-0.1602, 0.1602, 5.162), (-0.1133, 0.1133, 5.002), (7.514e-09, 0.1602, 5.322), (-1.197e-08, 0.2266, 5.162)], [], [(13, 0, 3), (25, 24, 1, 2), (0, 25, 2, 3), (24, 17, 1), (2, 1, 4, 5), (3, 2, 5, 6), (1, 17, 4), (13, 3, 6), (13, 6, 9), (5, 4, 7, 8), (6, 5, 8, 9), (4, 17, 7), (13, 9, 12), (8, 7, 10, 11), (9, 8, 11, 12), (7, 17, 10), (13, 12, 16), (11, 10, 14, 15), (12, 11, 15, 16), (10, 17, 14), (13, 16, 20), (15, 14, 18, 19), (16, 15, 19, 20), (14, 17, 18), (18, 17, 21), (13, 20, 23), (19, 18, 21, 22), (20, 19, 22, 23), (23, 22, 25, 0), (21, 17, 24), (13, 23, 0), (22, 21, 24, 25)])
_uv = me_cylinder_001.uv_layers.new(name='UVMap')
_uv.uv.foreach_set('vector', [0.6875, 0.0, 0.75, 0.25, 0.625, 0.25, 0.75, 0.5, 0.75, 0.75, 0.625, 0.75, 0.625, 0.5, 0.75, 0.25, 0.75, 0.5, 0.625, 0.5, 0.625, 0.25, 0.75, 0.75, 0.6875, 1.0, 0.625, 0.75, 0.625, 0.5, 0.625, 0.75, 0.5, 0.75, 0.5, 0.5, 0.625, 0.25, 0.625, 0.5, 0.5, 0.5, 0.5, 0.25, 0.625, 0.75, 0.5625, 1.0, 0.5, 0.75, 0.5625, 0.0, 0.625, 0.25, 0.5, 0.25, 0.4375, 0.0, 0.5, 0.25, 0.375, 0.25, 0.5, 0.5, 0.5, 0.75, 0.375, 0.75, 0.375, 0.5, 0.5, 0.25, 0.5, 0.5, 0.375, 0.5, 0.375, 0.25, 0.5, 0.75, 0.4375, 1.0, 0.375, 0.75, 0.3125, 0.0, 0.375, 0.25, 0.25, 0.25, 0.375, 0.5, 0.375, 0.75, 0.25, 0.75, 0.25, 0.5, 0.375, 0.25, 0.375, 0.5, 0.25, 0.5, 0.25, 0.25, 0.375, 0.75, 0.3125, 1.0, 0.25, 0.75, 0.1875, 0.0, 0.25, 0.25, 0.125, 0.25, 0.25, 0.5, 0.25, 0.75, 0.125, 0.75, 0.125, 0.5, 0.25, 0.25, 0.25, 0.5, 0.125, 0.5, 0.125, 0.25, 0.25, 0.75, 0.1875, 1.0, 0.125, 0.75, 0.0625, 0.0, 0.125, 0.25, 0.0, 0.25, 0.125, 0.5, 0.125, 0.75, 0.0, 0.75, 0.0, 0.5, 0.125, 0.25, 0.125, 0.5, 0.0, 0.5, 0.0, 0.25, 0.125, 0.75, 0.0625, 1.0, 0.0, 0.75, 1.0, 0.75, 0.9375, 1.0, 0.875, 0.75, 0.9375, 0.0, 1.0, 0.25, 0.875, 0.25, 1.0, 0.5, 1.0, 0.75, 0.875, 0.75, 0.875, 0.5, 1.0, 0.25, 1.0, 0.5, 0.875, 0.5, 0.875, 0.25, 0.875, 0.25, 0.875, 0.5, 0.75, 0.5, 0.75, 0.25, 0.875, 0.75, 0.8125, 1.0, 0.75, 0.75, 0.8125, 0.0, 0.875, 0.25, 0.75, 0.25, 0.875, 0.5, 0.875, 0.75, 0.75, 0.75, 0.75, 0.5])
me_cylinder_001.use_remesh_fix_poles = True
me_cylinder_001.use_remesh_preserve_attributes = False
me_cylinder_001.use_mirror_vertex_groups = False
me_cylinder_001.update()

# ---- objects
ob_light = bpy.data.objects.new('Light', light_light)
ob_camera = bpy.data.objects.new('Camera', cam_camera)
ob_lp_queen = bpy.data.objects.new('LP Queen', me_cylinder)
ob_empty = bpy.data.objects.new('Empty', None)
ob_queen_s_jewel = bpy.data.objects.new("Queen's jewel", me_cylinder_001)

# ---- transforms, parenting, visibility, modifiers, constraints
ob_light.location = (4.076, 1.005, 5.904)
ob_light.rotation_euler = (0.6503, 0.05522, 1.866)
ob_light.lock_rotations_4d = False
ob_light.empty_display_type = 'ARROWS'
ob_light.color = (0.0, 0.0, 0.0, 0.0)
ob_light.lineart.crease_threshold = 0.0
ob_camera.location = (7.359, -6.926, 4.958)
ob_camera.rotation_euler = (1.109, 0.0, 0.8149)
ob_camera.lock_rotations_4d = False
ob_camera.empty_display_type = 'ARROWS'
ob_camera.color = (0.0, 0.0, 0.0, 0.0)
ob_camera.display_type = 'WIRE'
ob_camera.lineart.crease_threshold = 0.0
ob_lp_queen.location = (0.0, 0.0, 0.8675)
ob_lp_queen.scale = (1.147, 1.147, 1.147)
ob_lp_queen.lineart.crease_threshold = 0.0
ob_empty.location = (-0.06847, -4.799e-07, 3.522)
ob_empty.rotation_euler = (1.571, -0.0, -0.0)
ob_empty.scale = (1.403, 1.401, 1.0)
ob_empty.empty_display_type = 'IMAGE'
ob_empty.empty_display_size = 5.0
ob_empty.empty_image_depth = 'FRONT'
ob_empty.use_empty_image_alpha = True
ob_empty.color = (1.0, 1.0, 1.0, 0.3813)
ob_empty.lineart.crease_threshold = 0.0
ob_queen_s_jewel.parent = ob_lp_queen
ob_queen_s_jewel.matrix_parent_inverse = Matrix(((0.8716, -0.0, 0.0, -0.0), (-0.0, 0.8716, -0.0, 0.0), (0.0, -0.0, 0.8716, -0.7561), (-0.0, 0.0, -0.0, 1.0)))
ob_queen_s_jewel.location = (0.0, 0.0, 0.8675)
ob_queen_s_jewel.scale = (1.147, 1.147, 1.147)
ob_queen_s_jewel.lineart.crease_threshold = 0.0

# ---- collection membership
col_collection.objects.link(ob_light)
col_collection.objects.link(ob_camera)
col_collection.objects.link(ob_lp_queen)
col_collection.objects.link(ob_empty)
col_collection.objects.link(ob_queen_s_jewel)

# ---- scene / render settings (as saved in the file)
scene.camera = ob_camera
scene.frame_start = 1; scene.frame_end = 250; scene.frame_set(1)
scene.render.engine = 'BLENDER_EEVEE_NEXT'
scene.cycles.use_denoising = False
scene.cycles.samples = 128
scene.cycles.sampling_pattern = 'TABULATED_SOBOL'
scene.cycles.use_adaptive_sampling = False
scene.cycles.use_light_tree = False
scene.view_settings.view_transform = 'Filmic'
bpy.context.view_layer.update()
